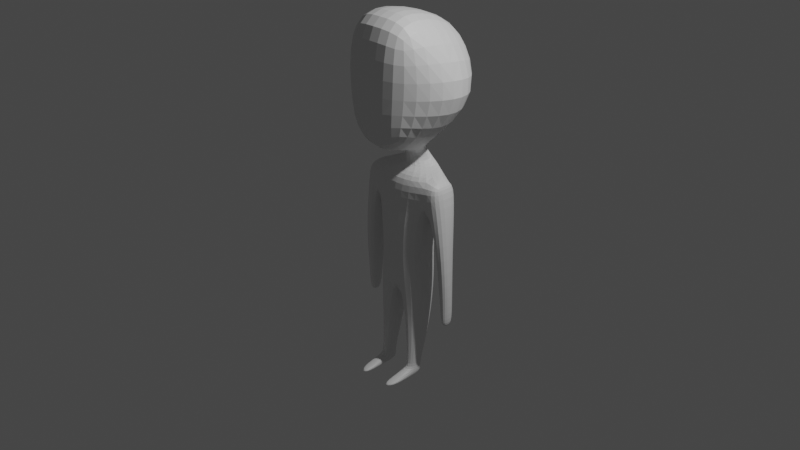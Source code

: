 # Source: untitled.blend.model1.blend  (saved by Blender 3.4.6; exported with 4.5.12 LTS)
import bpy
from mathutils import Matrix  # noqa: F401  (used for matrix-valued properties, if any)

bpy.ops.wm.read_factory_settings(use_empty=True)
scene = bpy.context.scene
scene.name = 'Scene'

# ---- collections
col_collection = bpy.data.collections.new('Collection'); scene.collection.children.link(col_collection)

# ---- materials (node trees are filled in below, after node groups)
mat_material = bpy.data.materials.new('Material')
mat_material.alpha_threshold = 0.0
mat_material.use_transparent_shadow = False
mat_material.roughness = 0.5
mat_material.line_color = (0.0, 0.0, 0.0, 1.0)

# ---- material node trees
mat_material.use_nodes = True; mat_material.node_tree.nodes.clear()
_N = mat_material.node_tree.nodes; _L = mat_material.node_tree.links
n0 = _N.new('ShaderNodeOutputMaterial'); n0.name = 'Material Output'; n0.location = (300, 300)
n1 = _N.new('ShaderNodeBsdfPrincipled'); n1.name = 'Principled BSDF'; n1.location = (10, 300)
n1.distribution = 'GGX'
n1.subsurface_method = 'RANDOM_WALK_SKIN'
n1.inputs[3].default_value = 1.45
n1.inputs[27].default_value = (0.0, 0.0, 0.0, 1.0)
n1.inputs[28].default_value = 1.0
_L.new(n1.outputs[0], n0.inputs[0])
n0.is_active_output = True

# ---- world
world_world = bpy.data.worlds.new('World'); scene.world = world_world
world_world.use_nodes = True; world_world.node_tree.nodes.clear()
_N = world_world.node_tree.nodes; _L = world_world.node_tree.links
n0 = _N.new('ShaderNodeOutputWorld'); n0.name = 'World Output'; n0.location = (300, 300)
n1 = _N.new('ShaderNodeBackground'); n1.name = 'Background'; n1.location = (10, 300)
n1.inputs[0].default_value = (0.05088, 0.05088, 0.05088, 1.0)
_L.new(n1.outputs[0], n0.inputs[0])
n0.is_active_output = True
world_world.color = (0.05088, 0.05088, 0.05088)
world_world.use_sun_shadow = False
world_world.sun_shadow_jitter_overblur = 0.0

# ---- cameras
cam_camera = bpy.data.cameras.new('Camera')
cam_camera.clip_end = 100.0
cam_camera.ortho_scale = 7.314

# ---- lights
light_light = bpy.data.lights.new('Light', 'POINT')
light_light.transmission_factor = 0.0
light_light.energy = 1000.0
light_light.shadow_soft_size = 0.1
light_light.shadow_maximum_resolution = 0.006
light_light.use_absolute_resolution = True

# ---- meshes
me_cube = bpy.data.meshes.new('Cube')
me_cube.from_pydata([(0.3971, 0.3127, 0.5331), (0.2964, 0.3541, 0.03873), (0.3956, -0.003892, 0.5331), (0.3073, -0.05445, -0.01061), (0.0, 0.3762, 0.6291), (0.0, 0.4114, 0.03873), (0.0, -0.07396, 0.5087), (0.0, -0.1141, -0.01061), (0.305, 0.3248, -0.6345), (0.3159, -0.05961, -0.6838), (0.0, 0.3296, -0.5496), (0.0, -0.09128, -0.6815), (0.0996, 0.2702, -1.158), (0.09841, -0.09873, -1.156), (0.2778, 0.2606, -1.166), (0.2769, -0.01649, -1.164), (0.1353, 0.142, -1.693), (0.1344, -0.09613, -1.691), (0.2509, 0.123, -1.695), (0.2503, -0.05556, -1.693), (0.3738, 0.3331, 0.2284), (0.0, -0.1003, 0.1711), (0.3489, -0.02077, 0.2717), (0.0, 0.421, 0.2204), (0.4729, 0.3165, 0.4796), (0.4787, 0.007814, 0.4749), (0.5243, 0.3213, 0.3484), (0.5373, 0.02804, 0.3494), (0.479, 0.2332, -0.9236), (0.4822, 0.08452, -0.9245), (0.5848, 0.2354, -0.919), (0.588, 0.0868, -0.9198), (0.5116, 0.2344, -1.107), (0.5134, 0.08571, -1.108), (0.5697, 0.2366, -1.102), (0.5714, 0.08799, -1.103), (0.4475, 0.02932, -0.31), (0.6257, 0.03321, -0.3072), (0.442, 0.2831, -0.3085), (0.5367, 0.2697, -0.2891), (0.1307, 0.1264, -1.788), (0.13, -0.1116, -1.787), (0.2462, 0.104, -1.794), (0.2457, -0.07459, -1.793), (0.1257, -0.3993, -1.755), (0.2568, -0.3379, -1.747), (0.1233, -0.4023, -1.792), (0.2546, -0.3428, -1.788), (0.1449, -0.06551, -1.65), (0.2393, -0.03157, -1.652), (0.1456, 0.1285, -1.651), (0.2398, 0.1139, -1.653), (0.2196, 0.1894, 0.5492), (0.0, 0.1008, 0.5836), (0.2196, 0.418, 0.5492), (0.0, 0.2516, 0.6984), (0.1385, 0.1553, 0.7301), (0.0, 0.08343, 0.7653), (0.1474, 0.262, 0.867), (0.0, 0.339, 0.8893), (0.2493, 0.3395, -0.2979), (0.0, 0.3705, -0.2554), (0.0, -0.1027, -0.3461), (0.2601, -0.05703, -0.3472), (0.8949, 0.1591, 1.372), (0.09267, 0.2198, 0.6472), (0.5696, 0.7023, 1.323), (0.0, 0.7793, 1.346), (0.3294, 0.164, 2.185), (0.0, 0.0865, 2.199), (0.1675, 0.7058, 1.902), (0.0, 0.7827, 1.924), (0.3748, -0.3714, 0.9737), (0.0, -0.4433, 0.7598), (0.3675, -0.3676, 1.366), (0.0, -0.4394, 1.402), (0.0, -0.4345, 2.215), (0.4549, -0.3627, 2.179), (0.0, 0.02958, 0.7399), (0.0, 0.2725, 0.8078), (0.1091, 0.2452, 0.7829)], [], [(2, 0, 54, 52), (22, 2, 6, 21), (61, 60, 8, 10), (2, 22, 27, 25), (23, 4, 0, 20), (11, 10, 12, 13), (63, 62, 11, 9), (60, 63, 9, 8), (49, 48, 17, 19), (8, 9, 15, 14), (10, 8, 14, 12), (9, 11, 13, 15), (18, 19, 43, 42), (48, 50, 16, 17), (51, 49, 19, 18), (50, 51, 18, 16), (5, 23, 20, 1), (1, 20, 22, 3), (3, 22, 21, 7), (26, 24, 25, 27), (20, 0, 24, 26), (0, 2, 25, 24), (37, 36, 29, 31), (31, 29, 33, 35), (36, 38, 28, 29), (38, 39, 30, 28), (39, 37, 31, 30), (33, 32, 34, 35), (29, 28, 32, 33), (28, 30, 34, 32), (30, 31, 35, 34), (26, 27, 37, 39), (20, 26, 39, 38), (22, 20, 38, 36), (27, 22, 36, 37), (40, 42, 43, 41), (16, 18, 42, 40), (43, 19, 45, 47), (17, 16, 40, 41), (45, 44, 46, 47), (41, 43, 47, 46), (17, 41, 46, 44), (19, 17, 44, 45), (12, 14, 51, 50), (14, 15, 49, 51), (13, 12, 50, 48), (15, 13, 48, 49), (78, 65, 56, 57), (0, 4, 55, 54), (6, 2, 52, 53), (56, 64, 74, 72), (80, 79, 59, 58), (65, 80, 58, 56), (1, 3, 63, 60), (3, 7, 62, 63), (5, 1, 60, 61), (66, 67, 71, 70), (58, 59, 67, 66), (56, 58, 66, 64), (70, 71, 69, 68), (64, 66, 70, 68), (68, 69, 76, 77), (73, 72, 74, 75), (75, 74, 77, 76), (64, 68, 77, 74), (57, 56, 72, 73), (52, 54, 80, 65), (54, 55, 79, 80), (53, 52, 65, 78)])
_uv = me_cube.uv_layers.new(name='UVMap')
_uv.uv.foreach_set('vector', [0.625, 0.75, 0.625, 0.5, 0.625, 0.5, 0.625, 0.75, 0.4375, 0.75, 0.625, 0.75, 0.625, 1.0, 0.4375, 1.0, 0.375, 0.25, 0.375, 0.5, 0.375, 0.5, 0.375, 0.25, 0.625, 0.75, 0.4375, 0.75, 0.4375, 0.75, 0.625, 0.75, 0.4375, 0.25, 0.625, 0.25, 0.625, 0.5, 0.4375, 0.5, 0.0, 0.0, 0.0, 0.0, 0.0, 0.0, 0.0, 0.0, 0.375, 0.75, 0.375, 1.0, 0.375, 1.0, 0.375, 0.75, 0.375, 0.5, 0.375, 0.75, 0.375, 0.75, 0.375, 0.5, 0.375, 0.75, 0.375, 1.0, 0.375, 1.0, 0.375, 0.75, 0.375, 0.5, 0.375, 0.75, 0.375, 0.75, 0.375, 0.5, 0.375, 0.25, 0.375, 0.5, 0.375, 0.5, 0.375, 0.25, 0.375, 0.75, 0.375, 1.0, 0.375, 1.0, 0.375, 0.75, 0.375, 0.5, 0.375, 0.75, 0.375, 0.75, 0.375, 0.5, 0.0, 0.0, 0.0, 0.0, 0.0, 0.0, 0.0, 0.0, 0.375, 0.5, 0.375, 0.75, 0.375, 0.75, 0.375, 0.5, 0.375, 0.25, 0.375, 0.5, 0.375, 0.5, 0.375, 0.25, 0.375, 0.25, 0.4375, 0.25, 0.4375, 0.5, 0.375, 0.5, 0.375, 0.5, 0.4375, 0.5, 0.4375, 0.75, 0.375, 0.75, 0.375, 0.75, 0.4375, 0.75, 0.4375, 1.0, 0.375, 1.0, 0.4375, 0.5, 0.625, 0.5, 0.625, 0.75, 0.4375, 0.75, 0.4375, 0.5, 0.625, 0.5, 0.625, 0.5, 0.4375, 0.5, 0.625, 0.5, 0.625, 0.75, 0.625, 0.75, 0.625, 0.5, 0.4375, 0.75, 0.4375, 0.75, 0.4375, 0.75, 0.4375, 0.75, 0.4375, 0.75, 0.4375, 0.75, 0.4375, 0.75, 0.4375, 0.75, 0.4375, 0.75, 0.4375, 0.5, 0.4375, 0.5, 0.4375, 0.75, 0.4375, 0.5, 0.4375, 0.5, 0.4375, 0.5, 0.4375, 0.5, 0.4375, 0.5, 0.4375, 0.75, 0.4375, 0.75, 0.4375, 0.5, 0.4375, 0.75, 0.4375, 0.5, 0.4375, 0.5, 0.4375, 0.75, 0.4375, 0.75, 0.4375, 0.5, 0.4375, 0.5, 0.4375, 0.75, 0.4375, 0.5, 0.4375, 0.5, 0.4375, 0.5, 0.4375, 0.5, 0.4375, 0.5, 0.4375, 0.75, 0.4375, 0.75, 0.4375, 0.5, 0.4375, 0.5, 0.4375, 0.75, 0.4375, 0.75, 0.4375, 0.5, 0.4375, 0.5, 0.4375, 0.5, 0.4375, 0.5, 0.4375, 0.5, 0.4375, 0.75, 0.4375, 0.5, 0.4375, 0.5, 0.4375, 0.75, 0.4375, 0.75, 0.4375, 0.75, 0.4375, 0.75, 0.4375, 0.75, 0.125, 0.5, 0.375, 0.5, 0.375, 0.75, 0.125, 0.75, 0.375, 0.25, 0.375, 0.5, 0.375, 0.5, 0.375, 0.25, 0.375, 0.75, 0.375, 0.75, 0.375, 0.75, 0.375, 0.75, 0.0, 0.0, 0.0, 0.0, 0.0, 0.0, 0.0, 0.0, 0.375, 0.75, 0.375, 1.0, 0.375, 1.0, 0.375, 0.75, 0.125, 0.75, 0.375, 0.75, 0.375, 0.75, 0.125, 0.75, 0.0, 0.0, 0.0, 0.0, 0.0, 0.0, 0.0, 0.0, 0.375, 0.75, 0.375, 1.0, 0.375, 1.0, 0.375, 0.75, 0.375, 0.25, 0.375, 0.5, 0.375, 0.5, 0.375, 0.25, 0.375, 0.5, 0.375, 0.75, 0.375, 0.75, 0.375, 0.5, 0.0, 0.0, 0.0, 0.0, 0.0, 0.0, 0.0, 0.0, 0.375, 0.75, 0.375, 1.0, 0.375, 1.0, 0.375, 0.75, 0.625, 0.974, 0.625, 0.6821, 0.625, 0.75, 0.625, 1.0, 0.625, 0.5, 0.625, 0.25, 0.625, 0.25, 0.625, 0.5, 0.625, 1.0, 0.625, 0.75, 0.625, 0.75, 0.625, 1.0, 0.625, 0.75, 0.625, 0.75, 0.625, 0.75, 0.625, 0.75, 0.625, 0.551, 0.625, 0.2921, 0.625, 0.25, 0.625, 0.5, 0.625, 0.6821, 0.625, 0.551, 0.625, 0.5, 0.625, 0.75, 0.375, 0.5, 0.375, 0.75, 0.375, 0.75, 0.375, 0.5, 0.375, 0.75, 0.375, 1.0, 0.375, 1.0, 0.375, 0.75, 0.375, 0.25, 0.375, 0.5, 0.375, 0.5, 0.375, 0.25, 0.625, 0.5, 0.625, 0.25, 0.625, 0.25, 0.625, 0.5, 0.625, 0.5, 0.625, 0.25, 0.625, 0.25, 0.625, 0.5, 0.625, 0.75, 0.625, 0.5, 0.625, 0.5, 0.625, 0.75, 0.625, 0.5, 0.875, 0.5, 0.875, 0.75, 0.625, 0.75, 0.625, 0.75, 0.625, 0.5, 0.625, 0.5, 0.625, 0.75, 0.625, 0.75, 0.875, 0.75, 0.875, 0.75, 0.625, 0.75, 0.625, 1.0, 0.625, 0.75, 0.625, 0.75, 0.625, 1.0, 0.625, 1.0, 0.625, 0.75, 0.625, 0.75, 0.625, 1.0, 0.625, 0.75, 0.625, 0.75, 0.625, 0.75, 0.625, 0.75, 0.625, 1.0, 0.625, 0.75, 0.625, 0.75, 0.625, 1.0, 0.625, 0.75, 0.625, 0.5, 0.625, 0.551, 0.625, 0.6821, 0.625, 0.5, 0.625, 0.25, 0.625, 0.2921, 0.625, 0.551, 0.625, 1.0, 0.625, 0.75, 0.625, 0.6821, 0.625, 0.974])
me_cube.materials.append(mat_material)
me_cube.use_mirror_vertex_groups = False
me_cube.update()

# ---- objects
ob_cube = bpy.data.objects.new('Cube', me_cube)
ob_light = bpy.data.objects.new('Light', light_light)
ob_camera = bpy.data.objects.new('Camera', cam_camera)

# ---- transforms, parenting, visibility, modifiers, constraints
ob_cube.location = (0.0, 0.0, 0.0)
ob_cube.lock_rotations_4d = False
ob_cube.empty_display_type = 'ARROWS'
ob_cube.lineart.crease_threshold = 0.0
_m = ob_cube.modifiers.new('Mirror', 'MIRROR')
_m.use_clip = True
_m = ob_cube.modifiers.new('Subdivision', 'SUBSURF')
ob_light.location = (4.076, 1.005, 5.904)
ob_light.rotation_euler = (0.6503, 0.05522, 1.866)
ob_light.lock_rotations_4d = False
ob_light.empty_display_type = 'ARROWS'
ob_light.color = (0.0, 0.0, 0.0, 0.0)
ob_light.lineart.crease_threshold = 0.0
ob_camera.location = (7.359, -6.926, 4.958)
ob_camera.rotation_euler = (1.109, 0.0, 0.8149)
ob_camera.lock_rotations_4d = False
ob_camera.empty_display_type = 'ARROWS'
ob_camera.color = (0.0, 0.0, 0.0, 0.0)
ob_camera.display_type = 'WIRE'
ob_camera.lineart.crease_threshold = 0.0

# ---- collection membership
col_collection.objects.link(ob_cube)
col_collection.objects.link(ob_light)
col_collection.objects.link(ob_camera)

# ---- scene / render settings (as saved in the file)
scene.camera = ob_camera
scene.frame_start = 1; scene.frame_end = 250; scene.frame_set(1)
scene.render.engine = 'BLENDER_EEVEE_NEXT'
scene.cycles.sampling_pattern = 'TABULATED_SOBOL'
scene.cycles.use_light_tree = False
scene.view_settings.view_transform = 'Filmic'
bpy.context.view_layer.update()
